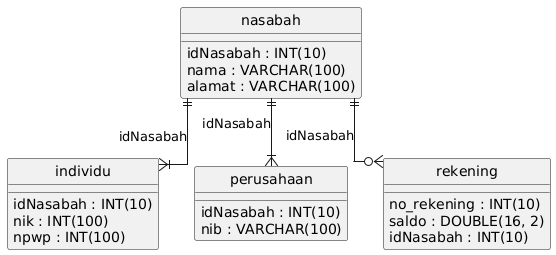

The diagram above was rendered by PlantUML. Its source (embedded in the PNG):
@startuml
hide circle
skinparam linetype ortho

entity "individu" as individu {
  idNasabah : INT(10)
  nik : INT(100)
  npwp : INT(100)
}

entity "nasabah" as nasabah {
  idNasabah : INT(10)
  nama : VARCHAR(100)
  alamat : VARCHAR(100)
}

entity "perusahaan" as perusahaan {
  idNasabah : INT(10)
  nib : VARCHAR(100)
}

entity "rekening" as rekening {
  no_rekening : INT(10)
  saldo : DOUBLE(16, 2)
  idNasabah : INT(10)
}

nasabah ||--|{ individu : "idNasabah"
nasabah ||--|{ perusahaan : "idNasabah"
nasabah ||--o{ rekening : "idNasabah"
@enduml